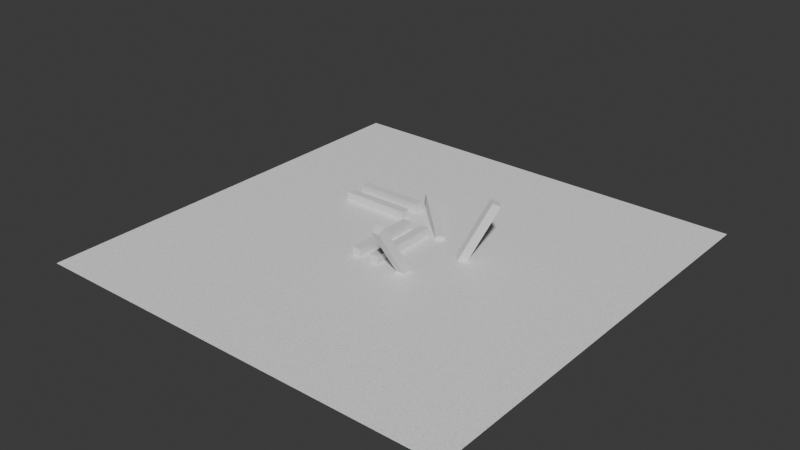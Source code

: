# Source: welt1.blend  (saved by Blender 4.2.66; exported with 4.5.12 LTS)
import bpy
from mathutils import Matrix  # noqa: F401  (used for matrix-valued properties, if any)

bpy.ops.wm.read_factory_settings(use_empty=True)
scene = bpy.context.scene
scene.name = 'Scene'

# ---- collections
col_collection = bpy.data.collections.new('Collection'); scene.collection.children.link(col_collection)

# ---- materials (node trees are filled in below, after node groups)
mat_material_001 = bpy.data.materials.new('Material.001')

# ---- material node trees
mat_material_001.use_nodes = True; mat_material_001.node_tree.nodes.clear()
_N = mat_material_001.node_tree.nodes; _L = mat_material_001.node_tree.links
n0 = _N.new('ShaderNodeBsdfPrincipled'); n0.name = 'Principled BSDF'; n0.location = (498, 387)
n1 = _N.new('ShaderNodeOutputMaterial'); n1.name = 'Material Output'; n1.location = (773, 360)
n2 = _N.new('ShaderNodeTexWhiteNoise'); n2.name = 'White Noise Texture'; n2.location = (-317, 313)
n3 = _N.new('ShaderNodeTexNoise'); n3.name = 'Noise Texture'; n3.location = (38, 350)
n3.inputs[3].default_value = 4.0
n3.inputs[4].default_value = 1.0
n3.inputs[5].default_value = 3.2
n4 = _N.new('ShaderNodeTexVoronoi'); n4.name = 'Voronoi Texture'; n4.location = (-152, 351)
n4.inputs[2].default_value = 23.9
n4.inputs[4].default_value = 0.5167
n4.inputs[8].default_value = 0.0
n5 = _N.new('ShaderNodeValToRGB'); n5.name = 'Color Ramp'; n5.location = (246, 367)
while len(n5.color_ramp.elements) > 1: n5.color_ramp.elements.remove(n5.color_ramp.elements[-1])
n5.color_ramp.elements[0].position = 0.1864; n5.color_ramp.elements[0].color = (0.0, 0.0, 0.0, 1.0)
_e = n5.color_ramp.elements.new(0.5); _e.color = (1.0, 1.0, 1.0, 1.0)
_L.new(n0.outputs[0], n1.inputs[0])
_L.new(n4.outputs[2], n3.inputs[0])
_L.new(n5.outputs[0], n0.inputs[0])
_L.new(n3.outputs[1], n5.inputs[0])
n1.is_active_output = True

# ---- world
world_world = bpy.data.worlds.new('World'); scene.world = world_world
world_world.use_nodes = True; world_world.node_tree.nodes.clear()
_N = world_world.node_tree.nodes; _L = world_world.node_tree.links
n0 = _N.new('ShaderNodeOutputWorld'); n0.name = 'World Output'; n0.location = (300, 300)
n1 = _N.new('ShaderNodeBackground'); n1.name = 'Background'; n1.location = (10, 300)
n1.inputs[0].default_value = (0.05088, 0.05088, 0.05088, 1.0)
_L.new(n1.outputs[0], n0.inputs[0])
n0.is_active_output = True
world_world.color = (0.05088, 0.05088, 0.05088)
world_world.sun_shadow_jitter_overblur = 0.0

# ---- meshes
me_plane = bpy.data.meshes.new('Plane')
me_plane.from_pydata([(-50.0, -50.0, 0.0), (50.0, -50.0, 0.0), (-50.0, 50.0, 0.0), (50.0, 50.0, 0.0)], [], [(0, 1, 3, 2)])
_uv = me_plane.uv_layers.new(name='UVMap')
_uv.uv.foreach_set('vector', [0.0, 0.0, 1.0, 0.0, 1.0, 1.0, 0.0, 1.0])
_uv = me_plane.uv_layers.new(name='automap')
_uv.uv.foreach_set('vector', [-49.5, -49.5, 50.5, -49.5, 50.5, 50.5, -49.5, 50.5])
_uv.active_render = True
me_plane.materials.append(mat_material_001)
me_plane.auto_texspace = False
me_plane.update()
me_cube_001 = bpy.data.meshes.new('Cube.001')
me_cube_001.from_pydata([(-1.0, -1.0, -1.0), (-1.0, -1.0, 1.0), (-1.0, 1.0, -1.0), (-1.0, 1.0, 1.0), (1.0, -1.0, -1.0), (1.0, -1.0, 1.0), (1.0, 1.0, -1.0), (1.0, 1.0, 1.0)], [], [(0, 1, 3, 2), (2, 3, 7, 6), (6, 7, 5, 4), (4, 5, 1, 0), (2, 6, 4, 0), (7, 3, 1, 5)])
_uv = me_cube_001.uv_layers.new(name='UVMap')
_uv.uv.foreach_set('vector', [0.375, 0.0, 0.625, 0.0, 0.625, 0.25, 0.375, 0.25, 0.375, 0.25, 0.625, 0.25, 0.625, 0.5, 0.375, 0.5, 0.375, 0.5, 0.625, 0.5, 0.625, 0.75, 0.375, 0.75, 0.375, 0.75, 0.625, 0.75, 0.625, 1.0, 0.375, 1.0, 0.125, 0.5, 0.375, 0.5, 0.375, 0.75, 0.125, 0.75, 0.625, 0.5, 0.875, 0.5, 0.875, 0.75, 0.625, 0.75])
me_cube_001.update()
me_cube_002 = bpy.data.meshes.new('Cube.002')
me_cube_002.from_pydata([(-1.0, -1.0, -1.0), (-1.0, -1.0, 1.0), (-1.0, 1.0, -1.0), (-1.0, 1.0, 1.0), (1.0, -1.0, -1.0), (1.0, -1.0, 1.0), (1.0, 1.0, -1.0), (1.0, 1.0, 1.0)], [], [(0, 1, 3, 2), (2, 3, 7, 6), (6, 7, 5, 4), (4, 5, 1, 0), (2, 6, 4, 0), (7, 3, 1, 5)])
_uv = me_cube_002.uv_layers.new(name='UVMap')
_uv.uv.foreach_set('vector', [0.375, 0.0, 0.625, 0.0, 0.625, 0.25, 0.375, 0.25, 0.375, 0.25, 0.625, 0.25, 0.625, 0.5, 0.375, 0.5, 0.375, 0.5, 0.625, 0.5, 0.625, 0.75, 0.375, 0.75, 0.375, 0.75, 0.625, 0.75, 0.625, 1.0, 0.375, 1.0, 0.125, 0.5, 0.375, 0.5, 0.375, 0.75, 0.125, 0.75, 0.625, 0.5, 0.875, 0.5, 0.875, 0.75, 0.625, 0.75])
me_cube_002.update()
me_cube_003 = bpy.data.meshes.new('Cube.003')
me_cube_003.from_pydata([(-1.0, -1.0, -1.0), (-1.0, -1.0, 1.0), (-1.0, 1.0, -1.0), (-1.0, 1.0, 1.0), (1.0, -1.0, -1.0), (1.0, -1.0, 1.0), (1.0, 1.0, -1.0), (1.0, 1.0, 1.0)], [], [(0, 1, 3, 2), (2, 3, 7, 6), (6, 7, 5, 4), (4, 5, 1, 0), (2, 6, 4, 0), (7, 3, 1, 5)])
_uv = me_cube_003.uv_layers.new(name='UVMap')
_uv.uv.foreach_set('vector', [0.375, 0.0, 0.625, 0.0, 0.625, 0.25, 0.375, 0.25, 0.375, 0.25, 0.625, 0.25, 0.625, 0.5, 0.375, 0.5, 0.375, 0.5, 0.625, 0.5, 0.625, 0.75, 0.375, 0.75, 0.375, 0.75, 0.625, 0.75, 0.625, 1.0, 0.375, 1.0, 0.125, 0.5, 0.375, 0.5, 0.375, 0.75, 0.125, 0.75, 0.625, 0.5, 0.875, 0.5, 0.875, 0.75, 0.625, 0.75])
me_cube_003.update()
me_cube_004 = bpy.data.meshes.new('Cube.004')
me_cube_004.from_pydata([(-1.0, -1.0, -1.0), (-1.0, -1.0, 1.0), (-1.0, 1.0, -1.0), (-1.0, 1.0, 1.0), (1.0, -1.0, -1.0), (1.0, -1.0, 1.0), (1.0, 1.0, -1.0), (1.0, 1.0, 1.0)], [], [(0, 1, 3, 2), (2, 3, 7, 6), (6, 7, 5, 4), (4, 5, 1, 0), (2, 6, 4, 0), (7, 3, 1, 5)])
_uv = me_cube_004.uv_layers.new(name='UVMap')
_uv.uv.foreach_set('vector', [0.375, 0.0, 0.625, 0.0, 0.625, 0.25, 0.375, 0.25, 0.375, 0.25, 0.625, 0.25, 0.625, 0.5, 0.375, 0.5, 0.375, 0.5, 0.625, 0.5, 0.625, 0.75, 0.375, 0.75, 0.375, 0.75, 0.625, 0.75, 0.625, 1.0, 0.375, 1.0, 0.125, 0.5, 0.375, 0.5, 0.375, 0.75, 0.125, 0.75, 0.625, 0.5, 0.875, 0.5, 0.875, 0.75, 0.625, 0.75])
me_cube_004.update()
me_cube_005 = bpy.data.meshes.new('Cube.005')
me_cube_005.from_pydata([(-1.0, -1.0, -1.0), (-1.0, -1.0, 1.0), (-1.0, 1.0, -1.0), (-1.0, 1.0, 1.0), (1.0, -1.0, -1.0), (1.0, -1.0, 1.0), (1.0, 1.0, -1.0), (1.0, 1.0, 1.0)], [], [(0, 1, 3, 2), (2, 3, 7, 6), (6, 7, 5, 4), (4, 5, 1, 0), (2, 6, 4, 0), (7, 3, 1, 5)])
_uv = me_cube_005.uv_layers.new(name='UVMap')
_uv.uv.foreach_set('vector', [0.375, 0.0, 0.625, 0.0, 0.625, 0.25, 0.375, 0.25, 0.375, 0.25, 0.625, 0.25, 0.625, 0.5, 0.375, 0.5, 0.375, 0.5, 0.625, 0.5, 0.625, 0.75, 0.375, 0.75, 0.375, 0.75, 0.625, 0.75, 0.625, 1.0, 0.375, 1.0, 0.125, 0.5, 0.375, 0.5, 0.375, 0.75, 0.125, 0.75, 0.625, 0.5, 0.875, 0.5, 0.875, 0.75, 0.625, 0.75])
me_cube_005.update()
me_cube_006 = bpy.data.meshes.new('Cube.006')
me_cube_006.from_pydata([(-1.0, -1.0, -1.0), (-1.0, -1.0, 1.0), (-1.0, 1.0, -1.0), (-1.0, 1.0, 1.0), (1.0, -1.0, -1.0), (1.0, -1.0, 1.0), (1.0, 1.0, -1.0), (1.0, 1.0, 1.0)], [], [(0, 1, 3, 2), (2, 3, 7, 6), (6, 7, 5, 4), (4, 5, 1, 0), (2, 6, 4, 0), (7, 3, 1, 5)])
_uv = me_cube_006.uv_layers.new(name='UVMap')
_uv.uv.foreach_set('vector', [0.375, 0.0, 0.625, 0.0, 0.625, 0.25, 0.375, 0.25, 0.375, 0.25, 0.625, 0.25, 0.625, 0.5, 0.375, 0.5, 0.375, 0.5, 0.625, 0.5, 0.625, 0.75, 0.375, 0.75, 0.375, 0.75, 0.625, 0.75, 0.625, 1.0, 0.375, 1.0, 0.125, 0.5, 0.375, 0.5, 0.375, 0.75, 0.125, 0.75, 0.625, 0.5, 0.875, 0.5, 0.875, 0.75, 0.625, 0.75])
me_cube_006.update()
me_cube_007 = bpy.data.meshes.new('Cube.007')
me_cube_007.from_pydata([(-1.0, -1.0, -1.0), (-1.0, -1.0, 1.0), (-1.0, 1.0, -1.0), (-1.0, 1.0, 1.0), (1.0, -1.0, -1.0), (1.0, -1.0, 1.0), (1.0, 1.0, -1.0), (1.0, 1.0, 1.0)], [], [(0, 1, 3, 2), (2, 3, 7, 6), (6, 7, 5, 4), (4, 5, 1, 0), (2, 6, 4, 0), (7, 3, 1, 5)])
_uv = me_cube_007.uv_layers.new(name='UVMap')
_uv.uv.foreach_set('vector', [0.375, 0.0, 0.625, 0.0, 0.625, 0.25, 0.375, 0.25, 0.375, 0.25, 0.625, 0.25, 0.625, 0.5, 0.375, 0.5, 0.375, 0.5, 0.625, 0.5, 0.625, 0.75, 0.375, 0.75, 0.375, 0.75, 0.625, 0.75, 0.625, 1.0, 0.375, 1.0, 0.125, 0.5, 0.375, 0.5, 0.375, 0.75, 0.125, 0.75, 0.625, 0.5, 0.875, 0.5, 0.875, 0.75, 0.625, 0.75])
me_cube_007.update()

# ---- objects
ob_plane = bpy.data.objects.new('Plane', me_plane)
ob_cube = bpy.data.objects.new('Cube', me_cube_001)
ob_cube_001 = bpy.data.objects.new('Cube.001', me_cube_002)
ob_cube_002 = bpy.data.objects.new('Cube.002', me_cube_003)
ob_cube_003 = bpy.data.objects.new('Cube.003', me_cube_004)
ob_cube_004 = bpy.data.objects.new('Cube.004', me_cube_005)
ob_cube_005 = bpy.data.objects.new('Cube.005', me_cube_006)
ob_cube_006 = bpy.data.objects.new('Cube.006', me_cube_007)

# ---- transforms, parenting, visibility, modifiers, constraints
ob_plane.location = (0.0, 0.0, 0.0)
ob_cube.location = (0.0, 0.0, 0.893)
ob_cube.scale = (1.0, 8.267, 1.0)
ob_cube_001.location = (-4.86, 0.0, 0.893)
ob_cube_001.scale = (1.0, 8.267, 1.0)
ob_cube_002.location = (-16.18, 16.45, 0.8923)
ob_cube_002.rotation_euler = (0.01131, -0.0002777, -1.584)
ob_cube_002.scale = (1.0, 8.267, 1.0)
ob_cube_003.location = (-16.24, 11.59, 0.8936)
ob_cube_003.rotation_euler = (0.01131, -0.0002777, -1.584)
ob_cube_003.scale = (1.0, 8.267, 1.0)
ob_cube_004.location = (-1.874, 14.08, 1.065)
ob_cube_004.rotation_euler = (0.1425, 0.127, 0.8264)
ob_cube_004.scale = (1.0, 8.267, 1.0)
ob_cube_005.location = (6.728, -10.32, 5.521)
ob_cube_005.rotation_euler = (-1.006, -0.0, 0.0)
ob_cube_005.scale = (1.0, 8.267, 1.0)
ob_cube_006.location = (14.74, 6.621, 5.521)
ob_cube_006.rotation_euler = (-1.459, 0.4586, 0.8857)
ob_cube_006.scale = (1.0, 8.267, 1.0)

# ---- collection membership
col_collection.objects.link(ob_plane)
col_collection.objects.link(ob_cube)
col_collection.objects.link(ob_cube_001)
col_collection.objects.link(ob_cube_002)
col_collection.objects.link(ob_cube_003)
col_collection.objects.link(ob_cube_004)
col_collection.objects.link(ob_cube_005)
col_collection.objects.link(ob_cube_006)

# ---- scene / render settings (as saved in the file)
scene.frame_start = 1; scene.frame_end = 250; scene.frame_set(1)
scene.render.engine = 'BLENDER_EEVEE_NEXT'
bpy.context.view_layer.update()

# ---- added for rendering (the .blend has no active camera and no usable light): camera, sun
cam_auto = bpy.data.cameras.new('AutoCamera')
cam_auto.lens = 50.0
cam_auto.sensor_width = 36.0
cam_auto.clip_end = 2310.67
ob_auto_camera = bpy.data.objects.new('AutoCamera', cam_auto)
scene.collection.objects.link(ob_auto_camera)
ob_auto_camera.location = (131.663, -157.995, 110.851)
ob_auto_camera.rotation_euler = (1.09748, -7.21219e-08, 0.694738)
scene.camera = ob_auto_camera
light_auto_sun = bpy.data.lights.new('AutoSun', 'SUN')
light_auto_sun.energy = 3.0
light_auto_sun.angle = 0.0523599
ob_auto_sun = bpy.data.objects.new('AutoSun', light_auto_sun)
scene.collection.objects.link(ob_auto_sun)
ob_auto_sun.rotation_euler = (0.872665, 0.174533, 0.523599)
bpy.context.view_layer.update()
